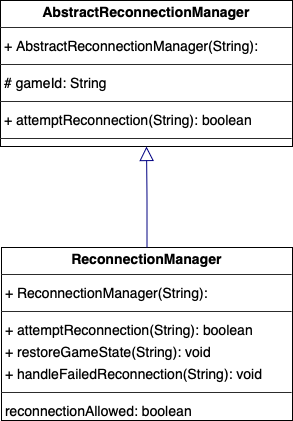

The diagram above was exported from draw.io. Its source (the exported page's mxGraphModel, read from the mxfile embedded in the PNG):
<mxGraphModel dx="1093" dy="1840" grid="1" gridSize="10" guides="1" tooltips="1" connect="1" arrows="1" fold="1" page="1" pageScale="1" pageWidth="850" pageHeight="1100" background="#ffffff" math="0" shadow="0">
  <root>
    <mxCell id="0" />
    <mxCell id="1" parent="0" />
    <mxCell id="hvc14r3TirpItE6D1AN3-2" value="&lt;p style=&quot;margin:0px;margin-top:4px;text-align:center;&quot;&gt;&lt;b&gt;AbstractReconnectionManager&lt;/b&gt;&lt;/p&gt;&lt;hr size=&quot;1&quot;/&gt;&lt;p style=&quot;margin:0 0 0 4px;line-height:1.6;&quot;&gt;+ AbstractReconnectionManager(String): &lt;/p&gt;&lt;hr size=&quot;1&quot;/&gt;&lt;p style=&quot;margin:0 0 0 4px;line-height:1.6;&quot;&gt;# gameId: String&lt;/p&gt;&lt;hr size=&quot;1&quot;/&gt;&lt;p style=&quot;margin:0 0 0 4px;line-height:1.6;&quot;&gt;+ attemptReconnection(String): boolean&lt;/p&gt;&lt;hr size=&quot;1&quot;/&gt;&lt;p style=&quot;margin:0 0 0 4px;line-height:1.6;&quot;&gt; gameId: String&lt;/p&gt;" style="verticalAlign=top;align=left;overflow=fill;fontSize=14;fontFamily=Helvetica;html=1;rounded=0;shadow=0;comic=0;labelBackgroundColor=none;strokeWidth=1;" vertex="1" parent="1">
      <mxGeometry x="380" y="-180" width="292" height="146" as="geometry" />
    </mxCell>
    <mxCell id="hvc14r3TirpItE6D1AN3-3" value="&lt;p style=&quot;margin:0px;margin-top:4px;text-align:center;&quot;&gt;&lt;b&gt;ReconnectionManager&lt;/b&gt;&lt;/p&gt;&lt;hr size=&quot;1&quot;/&gt;&lt;p style=&quot;margin:0 0 0 4px;line-height:1.6;&quot;&gt;+ ReconnectionManager(String): &lt;/p&gt;&lt;hr size=&quot;1&quot;/&gt;&lt;p style=&quot;margin:0 0 0 4px;line-height:1.6;&quot;&gt;+ attemptReconnection(String): boolean&lt;br/&gt;+ restoreGameState(String): void&lt;br/&gt;+ handleFailedReconnection(String): void&lt;/p&gt;&lt;hr size=&quot;1&quot;/&gt;&lt;p style=&quot;margin:0 0 0 4px;line-height:1.6;&quot;&gt; reconnectionAllowed: boolean&lt;/p&gt;" style="verticalAlign=top;align=left;overflow=fill;fontSize=14;fontFamily=Helvetica;html=1;rounded=0;shadow=0;comic=0;labelBackgroundColor=none;strokeWidth=1;" vertex="1" parent="1">
      <mxGeometry x="381" y="67" width="291" height="173" as="geometry" />
    </mxCell>
    <mxCell id="hvc14r3TirpItE6D1AN3-4" value="" style="html=1;rounded=1;edgeStyle=orthogonalEdgeStyle;dashed=0;startArrow=none;endArrow=block;endSize=12;strokeColor=#000082;exitX=0.500;exitY=0.000;exitDx=0;exitDy=0;entryX=0.500;entryY=1.000;entryDx=0;entryDy=0;endFill=0;" edge="1" parent="1" source="hvc14r3TirpItE6D1AN3-3" target="hvc14r3TirpItE6D1AN3-2">
      <mxGeometry width="50" height="50" relative="1" as="geometry">
        <Array as="points" />
      </mxGeometry>
    </mxCell>
  </root>
</mxGraphModel>